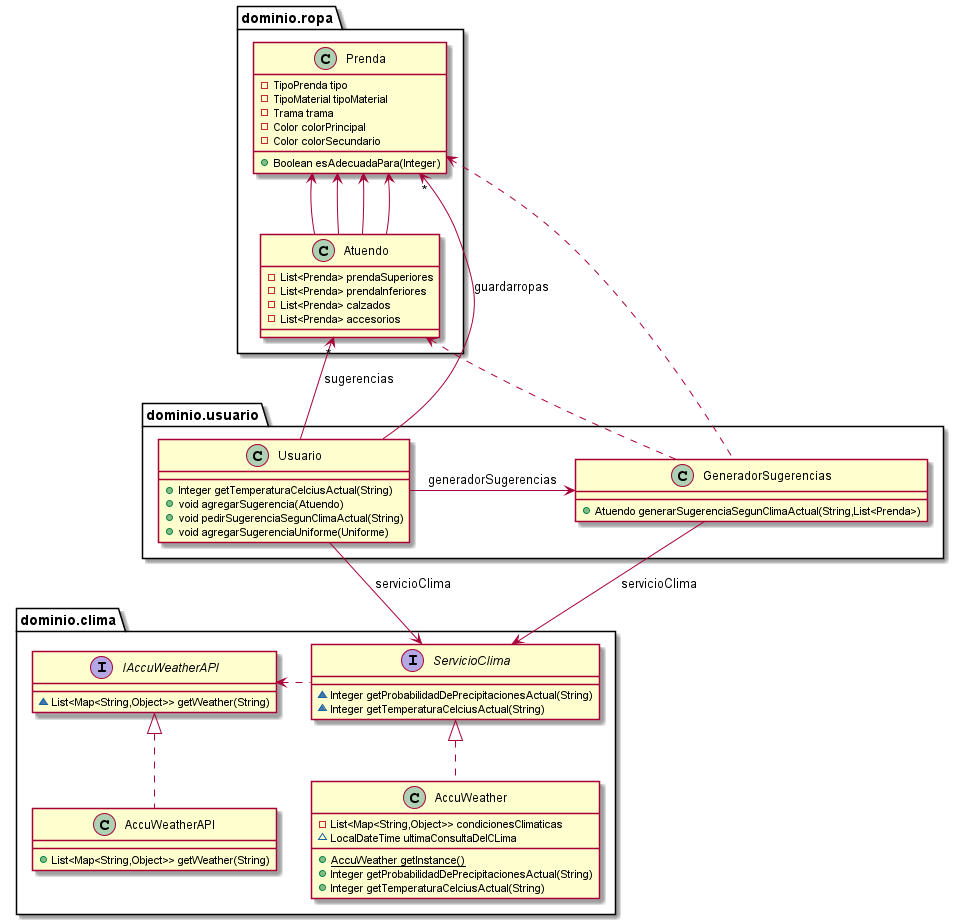

The diagram above was rendered by PlantUML. Its source (embedded in the PNG):
@startuml
class dominio.clima.AccuWeatherAPI {
+ List<Map<String,Object>> getWeather(String)
}
interface dominio.clima.IAccuWeatherAPI {
~ List<Map<String,Object>> getWeather(String)
}
class dominio.usuario.Usuario {
+ Integer getTemperaturaCelciusActual(String)
+ void agregarSugerencia(Atuendo)
+ void pedirSugerenciaSegunClimaActual(String)
+ void agregarSugerenciaUniforme(Uniforme)
}
class dominio.clima.AccuWeather {
- List<Map<String,Object>> condicionesClimaticas
~ LocalDateTime ultimaConsultaDelCLima
+ {static} AccuWeather getInstance()
+ Integer getProbabilidadDePrecipitacionesActual(String)
+ Integer getTemperaturaCelciusActual(String)
}
class dominio.usuario.GeneradorSugerencias {
+ Atuendo generarSugerenciaSegunClimaActual(String,List<Prenda>)
}
interface dominio.clima.ServicioClima {
~ Integer getProbabilidadDePrecipitacionesActual(String)
~ Integer getTemperaturaCelciusActual(String)
}
class dominio.ropa.Prenda {
- TipoPrenda tipo
- TipoMaterial tipoMaterial
- Trama trama
- Color colorPrincipal
- Color colorSecundario
+ Boolean esAdecuadaPara(Integer)
}
class dominio.ropa.Atuendo {
- List<Prenda> prendaSuperiores
- List<Prenda> prendaInferiores
- List<Prenda> calzados
- List<Prenda> accesorios
}

dominio.ropa.Prenda <-- dominio.ropa.Atuendo
dominio.ropa.Prenda <-- dominio.ropa.Atuendo
dominio.ropa.Prenda <-- dominio.ropa.Atuendo
dominio.ropa.Prenda <-- dominio.ropa.Atuendo

dominio.ropa.Prenda "*" <-- dominio.usuario.Usuario: guardarropas
dominio.ropa.Atuendo "*" <-- dominio.usuario.Usuario: sugerencias
dominio.usuario.GeneradorSugerencias <--left dominio.usuario.Usuario: generadorSugerencias
dominio.clima.ServicioClima <--up dominio.usuario.Usuario: servicioClima
dominio.clima.ServicioClima <--up dominio.usuario.GeneradorSugerencias: servicioClima
dominio.clima.IAccuWeatherAPI <..right dominio.clima.ServicioClima
dominio.ropa.Atuendo <.. dominio.usuario.GeneradorSugerencias
dominio.ropa.Prenda <.. dominio.usuario.GeneradorSugerencias

dominio.clima.IAccuWeatherAPI <|.. dominio.clima.AccuWeatherAPI
dominio.clima.ServicioClima <|.. dominio.clima.AccuWeather

@enduml